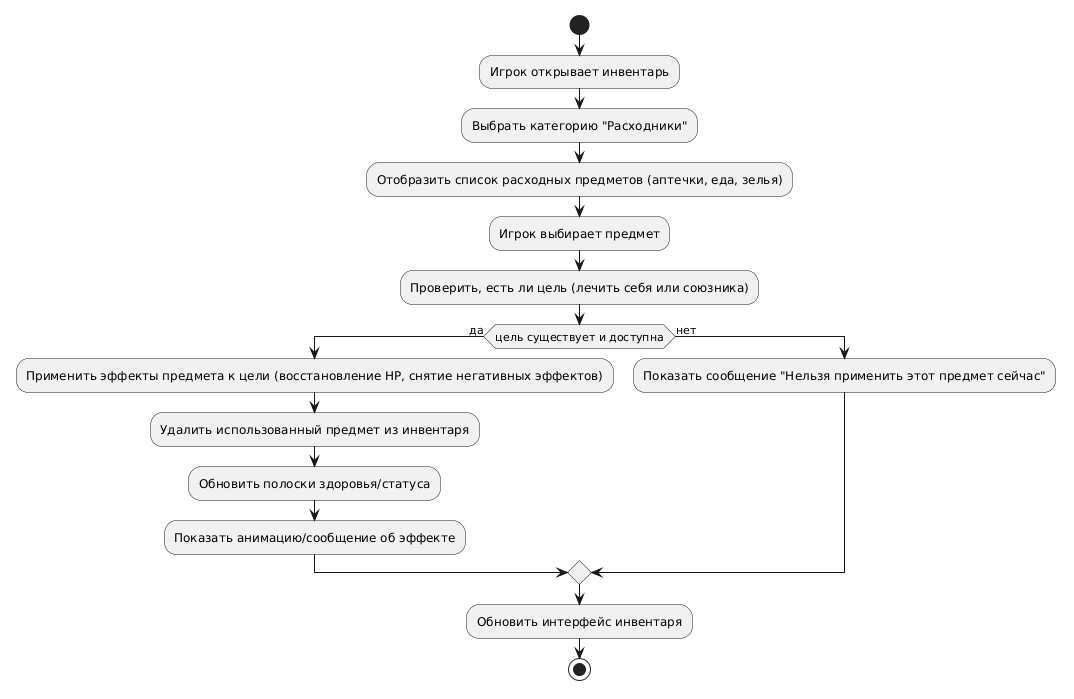

The diagram above was rendered by PlantUML. Its source (embedded in the PNG):
@startuml
start
:Игрок открывает инвентарь;
:Выбрать категорию "Расходники";
:Отобразить список расходных предметов (аптечки, еда, зелья);
:Игрок выбирает предмет;
:Проверить, есть ли цель (лечить себя или союзника);
if (цель существует и доступна) then (да)
  :Применить эффекты предмета к цели (восстановление HP, снятие негативных эффектов);
  :Удалить использованный предмет из инвентаря;
  :Обновить полоски здоровья/статуса;
  :Показать анимацию/сообщение об эффекте;
else (нет)
  :Показать сообщение "Нельзя применить этот предмет сейчас";
endif
:Обновить интерфейс инвентаря;
stop
@enduml